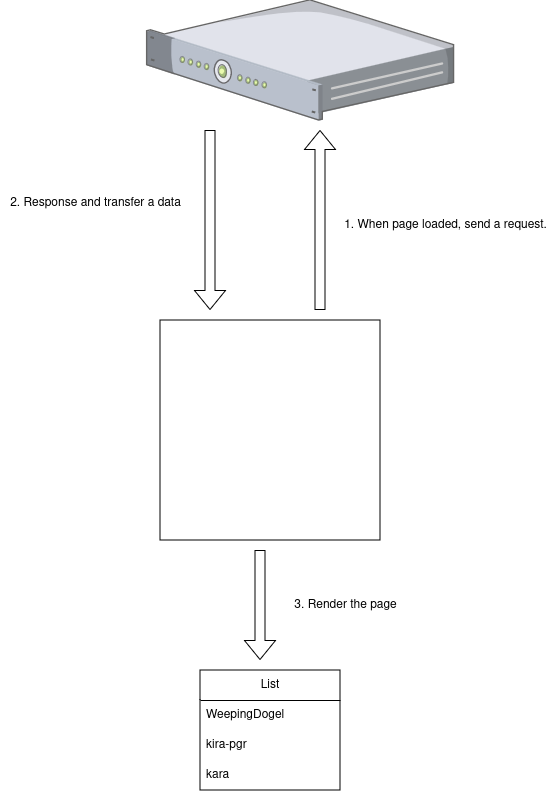

The diagram above was exported from draw.io. Its source (the exported page's mxGraphModel, read from the mxfile embedded in the PNG):
<mxGraphModel dx="1434" dy="788" grid="1" gridSize="10" guides="1" tooltips="1" connect="1" arrows="1" fold="1" page="1" pageScale="1" pageWidth="827" pageHeight="1169" math="0" shadow="0">
  <root>
    <mxCell id="0" />
    <mxCell id="1" parent="0" />
    <mxCell id="x7JeyatWZzOW87YYOW1b-8" value="" style="verticalLabelPosition=bottom;sketch=0;aspect=fixed;html=1;verticalAlign=top;strokeColor=none;align=center;outlineConnect=0;shape=mxgraph.citrix.1u_2u_server;" parent="1" vertex="1">
      <mxGeometry x="246.55" y="10" width="306.91" height="120" as="geometry" />
    </mxCell>
    <mxCell id="x7JeyatWZzOW87YYOW1b-10" value="" style="whiteSpace=wrap;html=1;aspect=fixed;" parent="1" vertex="1">
      <mxGeometry x="260" y="330" width="220" height="220" as="geometry" />
    </mxCell>
    <mxCell id="x7JeyatWZzOW87YYOW1b-11" value="List" style="swimlane;fontStyle=0;childLayout=stackLayout;horizontal=1;startSize=30;horizontalStack=0;resizeParent=1;resizeParentMax=0;resizeLast=0;collapsible=1;marginBottom=0;whiteSpace=wrap;html=1;" parent="1" vertex="1">
      <mxGeometry x="300" y="680" width="140" height="120" as="geometry" />
    </mxCell>
    <mxCell id="x7JeyatWZzOW87YYOW1b-12" value="WeepingDogel" style="text;strokeColor=none;fillColor=none;align=left;verticalAlign=middle;spacingLeft=4;spacingRight=4;overflow=hidden;points=[[0,0.5],[1,0.5]];portConstraint=eastwest;rotatable=0;whiteSpace=wrap;html=1;" parent="x7JeyatWZzOW87YYOW1b-11" vertex="1">
      <mxGeometry y="30" width="140" height="30" as="geometry" />
    </mxCell>
    <mxCell id="x7JeyatWZzOW87YYOW1b-13" value="&lt;div&gt;kira-pgr&lt;/div&gt;" style="text;strokeColor=none;fillColor=none;align=left;verticalAlign=middle;spacingLeft=4;spacingRight=4;overflow=hidden;points=[[0,0.5],[1,0.5]];portConstraint=eastwest;rotatable=0;whiteSpace=wrap;html=1;" parent="x7JeyatWZzOW87YYOW1b-11" vertex="1">
      <mxGeometry y="60" width="140" height="30" as="geometry" />
    </mxCell>
    <mxCell id="x7JeyatWZzOW87YYOW1b-14" value="kara" style="text;strokeColor=none;fillColor=none;align=left;verticalAlign=middle;spacingLeft=4;spacingRight=4;overflow=hidden;points=[[0,0.5],[1,0.5]];portConstraint=eastwest;rotatable=0;whiteSpace=wrap;html=1;" parent="x7JeyatWZzOW87YYOW1b-11" vertex="1">
      <mxGeometry y="90" width="140" height="30" as="geometry" />
    </mxCell>
    <mxCell id="x7JeyatWZzOW87YYOW1b-15" value="" style="shape=flexArrow;endArrow=classic;html=1;rounded=0;" parent="1" edge="1">
      <mxGeometry width="50" height="50" relative="1" as="geometry">
        <mxPoint x="420" y="320" as="sourcePoint" />
        <mxPoint x="420" y="140" as="targetPoint" />
      </mxGeometry>
    </mxCell>
    <mxCell id="x7JeyatWZzOW87YYOW1b-16" value="1. When page loaded, send a request." style="text;html=1;align=center;verticalAlign=middle;resizable=0;points=[];autosize=1;strokeColor=none;fillColor=none;" parent="1" vertex="1">
      <mxGeometry x="430" y="220" width="230" height="30" as="geometry" />
    </mxCell>
    <mxCell id="x7JeyatWZzOW87YYOW1b-17" value="" style="shape=flexArrow;endArrow=classic;html=1;rounded=0;" parent="1" edge="1">
      <mxGeometry width="50" height="50" relative="1" as="geometry">
        <mxPoint x="310" y="140" as="sourcePoint" />
        <mxPoint x="310" y="320" as="targetPoint" />
      </mxGeometry>
    </mxCell>
    <mxCell id="x7JeyatWZzOW87YYOW1b-18" value="&lt;div&gt;2. Response and transfer a data&lt;/div&gt;" style="text;html=1;align=center;verticalAlign=middle;resizable=0;points=[];autosize=1;strokeColor=none;fillColor=none;" parent="1" vertex="1">
      <mxGeometry x="100" y="198" width="190" height="30" as="geometry" />
    </mxCell>
    <mxCell id="x7JeyatWZzOW87YYOW1b-19" value="" style="shape=flexArrow;endArrow=classic;html=1;rounded=0;" parent="1" edge="1">
      <mxGeometry width="50" height="50" relative="1" as="geometry">
        <mxPoint x="360" y="560" as="sourcePoint" />
        <mxPoint x="360" y="670" as="targetPoint" />
      </mxGeometry>
    </mxCell>
    <mxCell id="x7JeyatWZzOW87YYOW1b-20" value="3. Render the page" style="text;html=1;align=center;verticalAlign=middle;resizable=0;points=[];autosize=1;strokeColor=none;fillColor=none;" parent="1" vertex="1">
      <mxGeometry x="380" y="600" width="130" height="30" as="geometry" />
    </mxCell>
  </root>
</mxGraphModel>